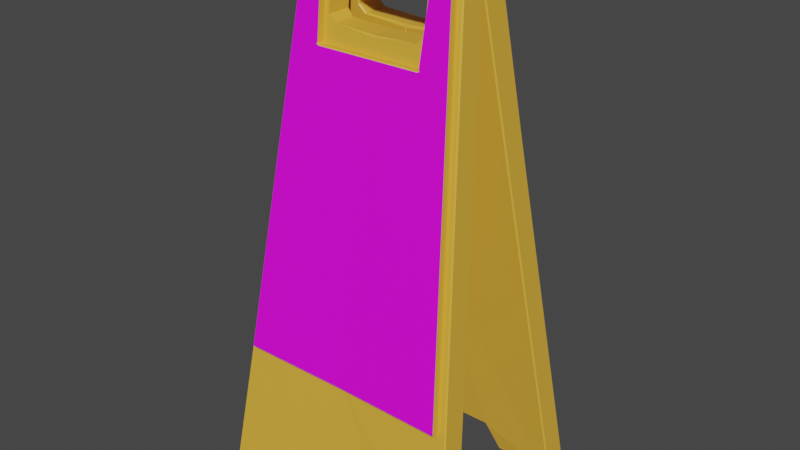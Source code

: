 # Source: signboard_0805.blend  (saved by Blender 2.93.20; exported with 4.5.12 LTS)
import bpy
from mathutils import Matrix  # noqa: F401  (used for matrix-valued properties, if any)

bpy.ops.wm.read_factory_settings(use_empty=True)
scene = bpy.context.scene
scene.name = 'Scene'

# ---- collections
col_collection = bpy.data.collections.new('Collection'); scene.collection.children.link(col_collection)

# ---- images (referenced by path relative to the original .blend; pixels are not part of the script)
import os
ASSET_DIR = os.environ.get("B2B_ASSET_DIR", "")  # directory of the original .blend (textures are referenced by path, not embedded)
HERE = os.path.dirname(os.path.abspath(__file__))  # packed textures are extracted next to this script under _unpacked/

def load_image(name, relpath, width, height, colorspace="sRGB"):
    """Load a texture the original file referenced (path relative to the .blend, or extracted next to this script)."""
    p = next((c for c in (os.path.join(HERE, relpath), os.path.join(ASSET_DIR, relpath)) if relpath and os.path.exists(c)), "")
    if p:
        img = bpy.data.images.load(p, check_existing=True)
        img.name = name
    else:  # same state as the original file: an image datablock whose file is absent (Cycles renders it pink)
        img = bpy.data.images.new(name, width, height)
        img.source = "FILE"
        img.filepath = "//" + (relpath or name)
    img.colorspace_settings.name = colorspace
    return img
img_board_done_v2_png = load_image('Board_done_v2.png', 'Board_done_v2.png', 1024, 1024, 'sRGB')

# ---- materials (node trees are filled in below, after node groups)
mat_bodycolor = bpy.data.materials.new('BodyColor')
mat_bodycolor.use_transparent_shadow = False
mat_front = bpy.data.materials.new('Front')
mat_front.use_transparent_shadow = False

# ---- material node trees
mat_bodycolor.use_nodes = True; mat_bodycolor.node_tree.nodes.clear()
_N = mat_bodycolor.node_tree.nodes; _L = mat_bodycolor.node_tree.links
n0 = _N.new('ShaderNodeBsdfPrincipled'); n0.name = 'Principled BSDF'; n0.location = (10, 300)
n0.distribution = 'GGX'
n0.subsurface_method = 'BURLEY'
n0.inputs[0].default_value = (0.7991, 0.4342, 0.04667, 1.0)
n0.inputs[3].default_value = 1.45
n0.inputs[27].default_value = (0.0, 0.0, 0.0, 1.0)
n0.inputs[28].default_value = 1.0
n1 = _N.new('ShaderNodeOutputMaterial'); n1.name = 'Material Output'; n1.location = (300, 300)
_L.new(n0.outputs[0], n1.inputs[0])
n1.is_active_output = True
mat_front.use_nodes = True; mat_front.node_tree.nodes.clear()
_N = mat_front.node_tree.nodes; _L = mat_front.node_tree.links
n0 = _N.new('ShaderNodeBsdfPrincipled'); n0.name = 'Principled BSDF'; n0.location = (10, 300)
n0.distribution = 'GGX'
n0.subsurface_method = 'BURLEY'
n0.inputs[3].default_value = 1.45
n0.inputs[27].default_value = (0.0, 0.0, 0.0, 1.0)
n0.inputs[28].default_value = 1.0
n1 = _N.new('ShaderNodeOutputMaterial'); n1.name = 'Material Output'; n1.location = (300, 300)
n2 = _N.new('ShaderNodeTexImage'); n2.name = 'Image Texture'; n2.location = (-280, 260)
n2.image = img_board_done_v2_png
_L.new(n0.outputs[0], n1.inputs[0])
_L.new(n2.outputs[0], n0.inputs[0])
n1.is_active_output = True

# ---- world
world_world = bpy.data.worlds.new('World'); scene.world = world_world
world_world.use_nodes = True; world_world.node_tree.nodes.clear()
_N = world_world.node_tree.nodes; _L = world_world.node_tree.links
n0 = _N.new('ShaderNodeOutputWorld'); n0.name = 'World Output'; n0.location = (300, 300)
n1 = _N.new('ShaderNodeBackground'); n1.name = 'Background'; n1.location = (10, 300)
n1.inputs[0].default_value = (0.05088, 0.05088, 0.05088, 1.0)
_L.new(n1.outputs[0], n0.inputs[0])
n0.is_active_output = True
world_world.color = (0.05088, 0.05088, 0.05088)
world_world.use_sun_shadow = False
world_world.sun_shadow_jitter_overblur = 0.0

# ---- meshes
me_cube_007 = bpy.data.meshes.new('Cube.007')
me_cube_007.from_pydata([(0.6705, -0.2048, 0.09212), (0.6697, -0.2842, -0.6186), (0.6695, -0.3437, -0.6097), (0.6141, -0.2048, -0.09212), (0.6249, -0.2063, -0.102), (0.6341, -0.2048, -0.09212), (0.4278, -0.2837, -0.6186), (0.4382, -0.2822, -0.6087), (0.4591, -0.2063, -0.102), (0.4695, -0.2048, -0.09212), (0.4495, -0.2048, -0.09212), (0.8789, -0.6483, -3.032), (0.4692, -0.2643, -0.08323), (0.4588, -0.2658, -0.09311), (0.6247, -0.2658, -0.09308), (0.6138, -0.2643, -0.08323), (0.4379, -0.3417, -0.5998), (0.4475, -0.3432, -0.6097), (0.4071, -0.255, -0.4169), (0.3571, -0.2075, -0.1104), (0.4071, -0.2153, -0.1604), (0.4275, -0.3333, -0.6112), (0.4275, -0.3446, -0.6196), (0.4347, -0.3421, -0.6029), (0.3572, -0.2528, -0.4691), (0.3572, -0.2628, -0.4691), (0.3572, -0.06796, -0.4691), (0.8697, -0.6596, -3.041), (0.8806, -0.6513, -3.052), (0.8765, -0.6487, -3.035), (0.8787, -0.7078, -3.023), (0.8695, -0.6993, -3.035), (0.6605, -0.2048, -0.09212), (0.6705, -0.1947, -0.09212), (0.6705, -0.01011, -0.09212), (0.6705, 0.01, -0.09212), (1.032, -0.8062, -4.079), (1.033, -0.7977, -4.089), (1.042, -0.796, -4.079), (1.042, -0.6114, -4.079), (1.033, -0.6028, -4.089), (0.9696, -0.8062, -4.079), (0.9705, -0.7977, -4.089), (0.9705, -0.6128, -4.089), (0.9696, -0.6013, -4.079), (0.9805, -0.6028, -4.089), (0.01, -0.555, -3.853), (0.4425, -0.7512, -3.863), (0.4487, -0.7593, -3.853), (0.5528, -0.7957, -4.08), (0.5673, -0.7977, -4.089), (0.5635, -0.8056, -4.079), (0.5528, -0.6099, -4.08), (0.5635, -0.6008, -4.079), (0.5673, -0.6128, -4.089), (0.4425, -0.5653, -3.863), (0.4487, -0.5545, -3.853), (0.01, -0.001232, -0.1005), (0.4171, -0.05088, -0.4209), (0.4071, -0.06084, -0.4169), (0.4171, -0.009813, -0.1563), (0.4071, -0.02096, -0.1604), (0.3613, -0.001161, -0.1005), (0.3571, -0.01314, -0.1104), (0.01, -0.06084, -0.5039), (0.3618, -0.05948, -0.4787), (0.6705, 0.2048, 0.09212), (0.0, -0.2075, -0.1104), (-0.6697, -0.2842, -0.6186), (0.0, -0.2825, -0.6186), (-0.6695, -0.3437, -0.6097), (-0.6141, -0.2048, -0.09212), (-0.6249, -0.2063, -0.102), (-0.6341, -0.2048, -0.09212), (-0.4278, -0.2837, -0.6186), (-0.4382, -0.2822, -0.6087), (-0.4591, -0.2063, -0.102), (-0.4695, -0.2048, -0.09212), (-0.4495, -0.2048, -0.09212), (-0.8789, -0.6483, -3.032), (-0.4692, -0.2643, -0.08323), (-0.4588, -0.2658, -0.09311), (-0.6247, -0.2658, -0.09308), (-0.6138, -0.2643, -0.08323), (-0.4379, -0.3417, -0.5998), (-0.4475, -0.3432, -0.6097), (-0.8787, -0.7078, -3.023), (-0.4071, -0.255, -0.4169), (-0.3571, -0.2075, -0.1104), (-0.4071, -0.2153, -0.1604), (0.0, -0.2642, -0.4947), (0.0, -0.2528, -0.4848), (0.0, -0.06796, -0.4848), (0.0, -0.3435, -0.6196), (0.0, -0.3321, -0.6112), (-0.4275, -0.3333, -0.6112), (-0.4275, -0.3446, -0.6196), (-0.4347, -0.3421, -0.6029), (-0.3572, -0.2528, -0.4691), (-0.3572, -0.2628, -0.4691), (0.0, -0.6417, -3.052), (0.0, -0.6501, -3.041), (0.0, -0.6388, -3.032), (0.0, -0.6898, -3.035), (0.0, -0.6983, -3.023), (-0.8697, -0.6596, -3.041), (-0.8806, -0.6513, -3.052), (-0.8765, -0.6487, -3.035), (-0.8695, -0.6993, -3.035), (-0.6605, -0.2048, -0.09212), (-0.6705, -0.1947, -0.09212), (-0.6705, -0.01011, -0.09212), (-0.6705, 0.01, -0.09212), (-1.032, -0.8062, -4.079), (-1.033, -0.7977, -4.089), (-1.042, -0.796, -4.079), (-1.042, -0.6114, -4.079), (-1.033, -0.6028, -4.089), (-0.9696, -0.8062, -4.079), (-0.9705, -0.7977, -4.089), (-0.9705, -0.6128, -4.089), (-0.9696, -0.6013, -4.079), (-0.9805, -0.6028, -4.089), (-0.01, -0.555, -3.853), (0.0, -0.5652, -3.863), (0.0, -0.7512, -3.863), (0.0, -0.7599, -3.853), (-0.4425, -0.7512, -3.863), (-0.4487, -0.7593, -3.853), (-0.5528, -0.7957, -4.08), (-0.5673, -0.7977, -4.089), (-0.5635, -0.8056, -4.079), (-0.5528, -0.6099, -4.08), (-0.5635, -0.6008, -4.079), (-0.5673, -0.6128, -4.089), (-0.4425, -0.5653, -3.863), (-0.4487, -0.5545, -3.853), (-0.01, -0.001232, -0.1005), (0.0, -0.0131, -0.1104), (-0.4171, -0.05088, -0.4209), (-0.4071, -0.06084, -0.4169), (-0.4171, -0.009813, -0.1563), (-0.4071, -0.02096, -0.1604), (-0.3613, -0.001161, -0.1005), (-0.3571, -0.01314, -0.1104), (-0.01, -0.06084, -0.5039), (0.0, -0.0666, -0.4864), (-0.3618, -0.05948, -0.4787), (-0.3572, -0.06874, -0.4691), (-0.6705, 0.2048, 0.09212), (-0.6705, -0.2048, 0.09212), (0.6241, 0.0, -0.09212), (0.6697, 0.2842, -0.6186), (0.6695, 0.3437, -0.6097), (0.6141, 0.2048, -0.09212), (0.6249, 0.2063, -0.102), (0.6341, 0.2048, -0.09212), (0.4278, 0.2837, -0.6186), (0.4382, 0.2822, -0.6087), (0.4591, 0.2063, -0.102), (0.4695, 0.2048, -0.09212), (0.4495, 0.2048, -0.09212), (0.8789, 0.6483, -3.032), (0.8806, 0.6513, -3.052), (0.4692, 0.2643, -0.08323), (0.4588, 0.2658, -0.09311), (0.6247, 0.2658, -0.09308), (0.6138, 0.2643, -0.08323), (0.4379, 0.3417, -0.5998), (0.4475, 0.3432, -0.6097), (0.4071, 0.255, -0.4169), (0.3571, 0.2075, -0.1104), (0.4071, 0.2153, -0.1604), (0.4275, 0.3333, -0.6112), (0.4275, 0.3446, -0.6196), (0.4347, 0.3421, -0.6029), (0.3572, 0.2528, -0.4691), (0.3572, 0.2628, -0.4691), (0.3572, 0.06796, -0.4691), (0.8697, 0.6596, -3.041), (0.8765, 0.6487, -3.035), (0.8787, 0.7078, -3.023), (0.8695, 0.6993, -3.035), (0.6605, 0.2048, -0.09212), (0.6705, 0.1947, -0.09212), (0.6605, 0.0, -0.09212), (0.01, 0.0, -0.09212), (-0.01, 0.0, -0.09212), (1.032, 0.8062, -4.079), (1.033, 0.7977, -4.089), (1.042, 0.796, -4.079), (1.042, 0.6114, -4.079), (1.033, 0.6028, -4.089), (0.9696, 0.8062, -4.079), (0.9705, 0.7977, -4.089), (0.9705, 0.6128, -4.089), (0.9696, 0.6013, -4.079), (0.9805, 0.6028, -4.089), (0.01, 0.555, -3.853), (0.4425, 0.7512, -3.863), (0.4487, 0.7593, -3.853), (0.5528, 0.7957, -4.08), (0.5673, 0.7977, -4.089), (0.5635, 0.8056, -4.079), (0.5528, 0.6099, -4.08), (0.5635, 0.6008, -4.079), (0.5673, 0.6128, -4.089), (0.4425, 0.5653, -3.863), (0.4487, 0.5545, -3.853), (0.01, 0.001232, -0.1005), (0.4171, 0.05088, -0.4209), (0.4071, 0.06084, -0.4169), (0.4171, 0.009813, -0.1563), (0.4071, 0.02096, -0.1604), (0.3613, 0.001161, -0.1005), (0.3571, 0.01314, -0.1104), (0.01, 0.06084, -0.5039), (0.3618, 0.05948, -0.4787), (0.0, -0.2048, -0.09212), (0.0, -0.2048, 0.159), (0.0, 0.2048, -0.09212), (0.0, 0.2048, 0.159), (0.6705, 0.0, 0.09212), (-0.6705, 0.0, 0.09212), (0.0, 0.0, 0.159), (-0.6241, 0.0, -0.09212), (0.0, 0.2075, -0.1104), (-0.6697, 0.2842, -0.6186), (0.0, 0.2825, -0.6186), (-0.6695, 0.3437, -0.6097), (-0.6141, 0.2048, -0.09212), (-0.6249, 0.2063, -0.102), (-0.6341, 0.2048, -0.09212), (-0.4278, 0.2837, -0.6186), (-0.4382, 0.2822, -0.6087), (-0.4591, 0.2063, -0.102), (-0.4695, 0.2048, -0.09212), (-0.4495, 0.2048, -0.09212), (-0.8789, 0.6483, -3.032), (-0.4692, 0.2643, -0.08323), (-0.4588, 0.2658, -0.09311), (-0.6247, 0.2658, -0.09308), (-0.6138, 0.2643, -0.08323), (-0.4379, 0.3417, -0.5998), (-0.4475, 0.3432, -0.6097), (-0.8787, 0.7078, -3.023), (-0.4071, 0.255, -0.4169), (-0.3571, 0.2075, -0.1104), (-0.4071, 0.2153, -0.1604), (0.0, 0.2642, -0.4947), (0.0, 0.2528, -0.4848), (0.0, 0.06796, -0.4848), (0.0, 0.3435, -0.6196), (0.0, 0.3321, -0.6112), (-0.4275, 0.3333, -0.6112), (-0.4275, 0.3446, -0.6196), (-0.4347, 0.3421, -0.6029), (-0.3572, 0.2528, -0.4691), (-0.3572, 0.2628, -0.4691), (0.0, 0.6417, -3.052), (0.0, 0.6501, -3.041), (0.0, 0.6388, -3.032), (0.0, 0.6898, -3.035), (0.0, 0.6983, -3.023), (-0.8697, 0.6596, -3.041), (-0.8806, 0.6513, -3.052), (-0.8765, 0.6487, -3.035), (-0.8695, 0.6993, -3.035), (-0.6605, 0.2048, -0.09212), (-0.6705, 0.1947, -0.09212), (-0.6605, 0.0, -0.09212), (0.0, 0.0104, -0.09212), (0.0, -0.01, -0.09212), (-1.032, 0.8062, -4.079), (-1.033, 0.7977, -4.089), (-1.042, 0.796, -4.079), (-1.042, 0.6114, -4.079), (-1.033, 0.6028, -4.089), (-0.9696, 0.8062, -4.079), (-0.9705, 0.7977, -4.089), (-0.9705, 0.6128, -4.089), (-0.9696, 0.6013, -4.079), (-0.9805, 0.6028, -4.089), (-0.01, 0.555, -3.853), (0.0, 0.5652, -3.863), (0.0, 0.7512, -3.863), (0.0, 0.7599, -3.853), (-0.4425, 0.7512, -3.863), (-0.4487, 0.7593, -3.853), (-0.5528, 0.7957, -4.08), (-0.5673, 0.7977, -4.089), (-0.5635, 0.8056, -4.079), (-0.5528, 0.6099, -4.08), (-0.5635, 0.6008, -4.079), (-0.5673, 0.6128, -4.089), (-0.4425, 0.5653, -3.863), (-0.4487, 0.5545, -3.853), (-0.01, 0.001232, -0.1005), (0.0, 0.0131, -0.1104), (-0.4171, 0.05088, -0.4209), (-0.4071, 0.06084, -0.4169), (-0.4171, 0.009813, -0.1563), (-0.4071, 0.02096, -0.1604), (-0.3613, 0.001161, -0.1005), (-0.3571, 0.01314, -0.1104), (-0.01, 0.06084, -0.5039), (0.0, 0.0666, -0.4864), (-0.3618, 0.05948, -0.4787), (-0.3572, 0.06874, -0.4691), (0.8438, -0.5018, -2.061), (0.8538, -0.4917, -2.061), (0.8538, -0.3071, -2.061), (0.8442, -0.2977, -2.066), (-0.8438, -0.5018, -2.061), (-0.8538, -0.4917, -2.061), (-0.8538, -0.3071, -2.061), (-0.8442, -0.2977, -2.066), (-0.01, -0.2952, -2.092), (0.7952, -0.2977, -2.066), (0.0, -0.3009, -2.073), (-0.7972, -0.3013, -2.09), (0.01, -0.2951, -2.091), (0.7952, -0.5626, -2.061), (0.7946, -0.5017, -2.06), (-0.7946, -0.5016, -2.06), (-0.7952, -0.5625, -2.06), (0.8461, 0.5055, -2.085), (0.8561, 0.4954, -2.085), (0.8465, 0.3014, -2.09), (0.8561, 0.3107, -2.085), (-0.8461, 0.5055, -2.085), (-0.8561, 0.4954, -2.085), (-0.8465, 0.3014, -2.09), (-0.8561, 0.3107, -2.085), (0.01, 0.2964, -2.1), (-0.7973, 0.3014, -2.09), (-0.01, 0.2964, -2.1), (0.7973, 0.3014, -2.09), (-0.7976, 0.5068, -2.094), (-0.7979, 0.5674, -2.092), (0.7977, 0.5069, -2.095), (0.7979, 0.5673, -2.092), (0.7194, 0.2739, -0.6172), (0.7095, 0.07941, -0.6186), (0.6697, 0.07941, -0.6186), (0.7094, 0.284, -0.6173), (0.7194, 0.08923, -0.6172), (-0.7194, 0.274, -0.6175), (-0.7095, 0.07944, -0.6188), (-0.6697, 0.07944, -0.6188), (-0.7094, 0.2841, -0.6175), (-0.7194, 0.08926, -0.6175), (-0.01, 0.07781, -0.6189), (0.0, 0.08599, -0.6177), (0.01, 0.07781, -0.6189), (0.7196, -0.2742, -0.6193), (0.7097, -0.07972, -0.6206), (0.6699, -0.07973, -0.6207), (0.7096, -0.2843, -0.6193), (0.7196, -0.08963, -0.6193), (-0.7195, -0.2741, -0.6186), (-0.7096, -0.07962, -0.6199), (-0.6704, -0.08058, -0.6264), (-0.7095, -0.2842, -0.6186), (-0.7195, -0.08953, -0.6186), (-0.01, -0.07854, -0.6238), (0.0, -0.08671, -0.6226), (0.01, -0.07853, -0.6237)], [], [(367, 357, 318, 321), (311, 310, 38, 39), (92, 91, 24, 26), (224, 223, 150, 219), (221, 149, 223, 224), (43, 42, 50, 54), (358, 1, 323, 309), (49, 47, 55, 52), (1, 4, 14, 2), (51, 41, 28, 100, 126, 48), (43, 45, 40, 37, 42), (124, 55, 47, 125), (138, 63, 19, 67), (18, 59, 26, 24, 25), (101, 27, 31, 103), (6, 21, 23, 16, 7), (104, 30, 322, 2, 17, 22, 93), (19, 63, 61, 20), (11, 30, 31, 27, 29), (6, 69, 94, 21), (11, 323, 322, 30), (12, 13, 16, 17, 2, 14, 15), (8, 7, 16, 13), (8, 9, 10), (59, 18, 20, 61), (16, 23, 22, 17), (12, 9, 8, 13), (14, 4, 3, 15), (11, 29, 28), (26, 146, 92), (318, 312, 40, 45, 44), (21, 22, 23), (93, 22, 21, 94), (24, 91, 90, 25), (69, 6, 7, 8, 10, 218, 67, 19, 20, 18, 25, 90), (27, 28, 29), (27, 101, 100, 28), (30, 104, 103, 31), (36, 37, 38), (43, 44, 45), (49, 50, 51), (52, 53, 54), (309, 36, 38, 310), (37, 40, 39, 38), (36, 41, 42, 37), (125, 47, 48, 126), (47, 49, 51, 48), (52, 55, 56, 53), (186, 57, 138, 272), (41, 51, 50, 42), (43, 54, 53, 44), (46, 56, 55, 124), (49, 52, 54, 50), (311, 39, 40, 312), (62, 60, 61, 63), (60, 58, 59, 61), (57, 62, 63, 138), (65, 64, 146, 26), (367, 321, 319, 366), (26, 59, 58, 65), (362, 365, 317, 320), (315, 116, 115, 314), (92, 148, 98, 91), (224, 219, 0, 222), (67, 138, 272, 218), (221, 224, 222, 66), (120, 134, 130, 119), (363, 313, 324, 68), (129, 132, 135, 127), (68, 70, 82, 72), (131, 128, 126, 100, 106, 118), (120, 119, 114, 117, 122), (124, 125, 127, 135), (138, 67, 88, 144), (92, 91, 90, 69, 102, 100, 126, 125, 124, 319, 366, 146), (87, 99, 98, 148, 140), (101, 103, 108, 105), (74, 75, 84, 97, 95), (104, 93, 96, 85, 70, 325, 86), (88, 89, 142, 144), (79, 107, 105, 108, 86), (74, 95, 94, 69), (79, 86, 325, 324), (80, 83, 82, 70, 85, 84, 81), (76, 81, 84, 75), (76, 78, 77), (140, 142, 89, 87), (84, 85, 96, 97), (80, 81, 76, 77), (82, 83, 71, 72), (79, 106, 107), (71, 83, 80, 77), (148, 92, 146), (362, 320, 316, 361), (95, 97, 96), (93, 94, 95, 96), (98, 99, 90, 91), (69, 90, 99, 87, 89, 88, 67, 218, 78, 76, 75, 74), (100, 102, 101), (105, 107, 106), (105, 106, 100, 101), (86, 108, 103, 104), (69, 94, 93, 104, 103, 101, 102), (113, 115, 114), (120, 122, 121), (129, 131, 130), (132, 134, 133), (313, 314, 115, 113), (114, 115, 116, 117), (113, 114, 119, 118), (125, 126, 128, 127), (127, 128, 131, 129), (132, 133, 136, 135), (187, 272, 138, 137), (118, 119, 130, 131), (120, 121, 133, 134), (123, 124, 135, 136), (129, 130, 134, 132), (315, 316, 117, 116), (143, 144, 142, 141), (141, 142, 140, 139), (137, 138, 144, 143), (147, 148, 146, 145), (365, 366, 319, 317), (148, 147, 139, 140), (344, 354, 334, 337), (329, 191, 190, 327), (251, 178, 176, 250), (195, 206, 202, 194), (345, 326, 340, 152), (201, 204, 207, 199), (152, 153, 166, 155), (203, 200, 286, 259, 163, 193), (195, 194, 189, 192, 197), (284, 285, 199, 207), (298, 226, 171, 215), (170, 177, 176, 178, 211), (260, 262, 182, 179), (157, 158, 168, 175, 173), (263, 252, 174, 169, 153, 341, 181), (171, 172, 213, 215), (162, 180, 179, 182, 181), (157, 173, 253, 228), (162, 181, 341, 340), (164, 167, 166, 153, 169, 168, 165), (159, 165, 168, 158), (159, 161, 160), (211, 213, 172, 170), (168, 169, 174, 175), (164, 165, 159, 160), (166, 167, 154, 155), (162, 163, 180), (154, 167, 164, 160), (178, 251, 306), (344, 337, 328, 343), (173, 175, 174), (252, 253, 173, 174), (176, 177, 249, 250), (228, 249, 177, 170, 172, 171, 226, 220, 161, 159, 158, 157), (179, 180, 163), (179, 163, 259, 260), (181, 182, 262, 263), (188, 190, 189), (195, 197, 196), (201, 203, 202), (204, 206, 205), (326, 327, 190, 188), (189, 190, 191, 192), (188, 189, 194, 193), (285, 286, 200, 199), (199, 200, 203, 201), (204, 205, 208, 207), (186, 271, 298, 209), (193, 194, 202, 203), (195, 196, 205, 206), (198, 284, 207, 208), (201, 202, 206, 204), (329, 328, 192, 191), (214, 215, 213, 212), (212, 213, 211, 210), (209, 298, 215, 214), (217, 178, 306, 216), (354, 353, 284, 198, 334), (178, 217, 210, 211), (352, 349, 335, 336), (333, 331, 275, 276), (251, 250, 257, 308), (226, 220, 271, 298), (280, 279, 290, 294), (350, 227, 338, 330), (289, 287, 295, 292), (227, 231, 241, 229), (291, 278, 265, 259, 286, 288), (280, 282, 277, 274, 279), (284, 295, 287, 285), (298, 304, 247, 226), (251, 306, 353, 284, 285, 286, 259, 261, 228, 249, 250), (246, 300, 308, 257, 258), (260, 264, 267, 262), (233, 254, 256, 243, 234), (263, 245, 339, 229, 244, 255, 252), (247, 304, 302, 248), (238, 245, 267, 264, 266), (233, 228, 253, 254), (238, 338, 339, 245), (239, 240, 243, 244, 229, 241, 242), (235, 234, 243, 240), (235, 236, 237), (300, 246, 248, 302), (243, 256, 255, 244), (239, 236, 235, 240), (241, 231, 230, 242), (238, 266, 265), (230, 236, 239, 242), (308, 306, 251), (349, 348, 332, 335), (254, 255, 256), (252, 255, 254, 253), (257, 250, 249, 258), (228, 233, 234, 235, 237, 220, 226, 247, 248, 246, 258, 249), (259, 260, 261), (264, 265, 266), (264, 260, 259, 265), (245, 263, 262, 267), (228, 261, 260, 262, 263, 252, 253), (273, 274, 275), (280, 281, 282), (289, 290, 291), (292, 293, 294), (330, 273, 275, 331), (274, 277, 276, 275), (273, 278, 279, 274), (285, 287, 288, 286), (287, 289, 291, 288), (292, 295, 296, 293), (187, 297, 298, 271), (278, 291, 290, 279), (280, 294, 293, 281), (283, 296, 295, 284), (289, 292, 294, 290), (333, 276, 277, 332), (303, 301, 302, 304), (301, 299, 300, 302), (297, 303, 304, 298), (307, 305, 306, 308), (352, 336, 283, 284, 353), (308, 300, 299, 307), (231, 232, 230), (72, 71, 73), (4, 5, 3), (155, 154, 156), (10, 9, 12, 15, 3, 5, 32, 33, 34, 185, 35, 184, 183, 156, 154, 160, 161, 220, 218), (77, 78, 218, 220, 237, 236, 230, 232, 268, 269, 112, 270, 111, 110, 109, 73, 71), (221, 220, 268, 149), (223, 149, 269, 112), (149, 268, 269), (221, 66, 183, 220), (222, 35, 184, 66), (185, 35, 222), (66, 184, 183), (270, 223, 112), (270, 111, 223), (150, 223, 111, 110), (219, 218, 32, 0), (219, 150, 109, 218), (150, 110, 109), (222, 34, 185), (33, 34, 222, 0), (32, 33, 0), (359, 311, 312, 356), (358, 309, 310, 355), (359, 355, 310, 311), (364, 361, 316, 315), (363, 360, 314, 313), (364, 315, 314, 360), (357, 356, 312, 318), (316, 320, 121, 122, 117), (320, 317, 123, 136, 133, 121), (321, 318, 44, 53, 56, 46), (319, 321, 46, 124), (317, 319, 124, 123), (309, 323, 11, 28, 41, 36), (322, 323, 1, 2), (324, 313, 113, 118, 106, 79), (324, 325, 70, 68), (346, 343, 328, 329), (345, 342, 327, 326), (346, 329, 327, 342), (351, 333, 332, 348), (350, 330, 331, 347), (351, 347, 331, 333), (337, 334, 198, 208, 205, 196), (336, 335, 281, 293, 296, 283), (335, 332, 277, 282, 281), (328, 337, 196, 197, 192), (35, 346, 342, 184), (330, 338, 238, 265, 278, 273), (339, 338, 227, 229), (340, 326, 188, 193, 163, 162), (340, 341, 153, 152), (183, 184, 342, 345), (35, 185, 343, 346), (151, 344, 343, 185), (183, 345, 152, 155, 156), (112, 269, 347, 351), (268, 350, 347, 269), (112, 351, 348, 270), (225, 270, 348, 349), (268, 232, 231, 227, 350), (216, 306, 353, 354), (305, 352, 353, 306), (297, 187, 225, 349, 352, 305, 307, 299, 301, 303), (209, 214, 212, 210, 217, 216, 354, 344, 151, 186), (151, 185, 356, 357), (34, 33, 355, 359), (32, 358, 355, 33), (34, 359, 356, 185), (111, 364, 360, 110), (109, 110, 360, 363), (111, 270, 361, 364), (225, 362, 361, 270), (109, 363, 68, 72, 73), (32, 5, 4, 1, 358), (64, 367, 366, 146), (145, 146, 366, 365), (137, 143, 141, 139, 147, 145, 365, 362, 225, 187), (57, 186, 151, 357, 367, 64, 65, 58, 60, 62)])
me_cube_007.polygons.foreach_set('material_index', [0, 0, 0, 0, 0, 0, 0, 0, 0, 0, 0, 0, 0, 0, 0, 0, 1, 0, 0, 0, 0, 1, 0, 0, 0, 0, 0, 0, 0, 0, 0, 0, 0, 0, 0, 0, 0, 0, 0, 0, 0, 0, 0, 0, 0, 0, 0, 0, 0, 0, 0, 0, 0, 0, 0, 0, 0, 0, 0, 0, 0, 0, 0, 0, 0, 0, 0, 0, 0, 0, 0, 0, 0, 0, 0, 0, 0, 0, 1, 0, 0, 0, 0, 1, 0, 0, 0, 0, 0, 0, 0, 0, 0, 0, 0, 0, 0, 0, 0, 0, 0, 0, 0, 0, 0, 0, 0, 0, 0, 0, 0, 0, 0, 0, 0, 0, 0, 0, 0, 0, 0, 0, 0, 0, 0, 0, 0, 0, 0, 0, 0, 0, 0, 0, 0, 0, 0, 0, 0, 1, 0, 0, 0, 0, 1, 0, 0, 0, 0, 0, 0, 0, 0, 0, 0, 0, 0, 0, 0, 0, 0, 0, 0, 0, 0, 0, 0, 0, 0, 0, 0, 0, 0, 0, 0, 0, 0, 0, 0, 0, 0, 0, 0, 0, 0, 0, 0, 0, 0, 0, 0, 0, 0, 0, 0, 0, 0, 0, 0, 0, 1, 0, 0, 0, 0, 1, 0, 0, 0, 0, 0, 0, 0, 0, 0, 0, 0, 0, 0, 0, 0, 0, 0, 0, 0, 0, 0, 0, 0, 0, 0, 0, 0, 0, 0, 0, 0, 0, 0, 0, 0, 0, 0, 0, 0, 0, 0, 0, 0, 0, 0, 0, 0, 0, 0, 0, 0, 0, 0, 0, 0, 0, 0, 0, 0, 0, 0, 0, 0, 0, 0, 0, 0, 0, 0, 0, 0, 0, 0, 0, 0, 0, 0, 0, 0, 0, 0, 0, 0, 0, 0, 0, 0, 0, 0, 0, 0, 0, 0, 0, 0, 0, 0, 0, 0, 0, 0, 0, 0, 0, 0, 0, 0, 0, 0, 0, 0, 0, 0, 0, 0, 0, 0, 0, 0, 0, 0])
_uv = me_cube_007.uv_layers.new(name='UVMap')
_uv.uv.foreach_set('vector', [0.2517, 0.625, 0.3663, 0.625, 0.3663, 0.625, 0.2515, 0.625, 0.375, 0.6312, 0.375, 0.7438, 0.375, 0.7438, 0.375, 0.6312, 0.2137, 0.6343, 0.2137, 0.6598, 0.3552, 0.6598, 0.3552, 0.6343, 0.75, 0.625, 0.875, 0.625, 0.875, 0.75, 0.75, 0.75, 0.75, 0.5, 0.875, 0.5, 0.875, 0.625, 0.75, 0.625, 0.3663, 0.6311, 0.3663, 0.7439, 0.3046, 0.7439, 0.3046, 0.6311, 0.375, 0.7518, 0.375, 0.7587, 0.375, 0.7587, 0.375, 0.7515, 0.4478, 0.7234, 0.625, 0.7179, 0.625, 0.6949, 0.4478, 0.7005, 0.375, 0.7587, 0.375, 0.7587, 0.375, 0.7587, 0.375, 0.7587, 0.375, 0.8205, 0.375, 0.7587, 0.375, 0.7587, 0.375, 0.875, 0.375, 0.875, 0.375, 0.8202, 0.3663, 0.6311, 0.3675, 0.625, 0.3738, 0.625, 0.3738, 0.7439, 0.3663, 0.7439, 0.7827, 0.6949, 0.625, 0.6949, 0.625, 0.7179, 0.7827, 0.7179, 0.7863, 0.6268, 0.6448, 0.6268, 0.6448, 0.6536, 0.7863, 0.6536, 0.4101, 0.6601, 0.4101, 0.6334, 0.3552, 0.6343, 0.3552, 0.6598, 0.3552, 0.6612, 0.375, 0.875, 0.375, 0.76, 0.375, 0.76, 0.375, 0.875, 0.375, 0.7983, 0.375, 0.7983, 0.375, 0.7969, 0.375, 0.7963, 0.375, 0.7963, 0.4861, 0.172, 0.6924, 0.1717, 0.6728, 0.4002, 0.6433, 0.7447, 0.5912, 0.7448, 0.5865, 0.7424, 0.4861, 0.7425, 0.6448, 0.6536, 0.6448, 0.6268, 0.5899, 0.6279, 0.5899, 0.6546, 0.375, 0.7587, 0.375, 0.7587, 0.375, 0.76, 0.375, 0.76, 0.375, 0.759, 0.375, 0.7983, 0.375, 0.875, 0.375, 0.875, 0.375, 0.7983, 0.375, 0.7587, 0.375, 0.7587, 0.375, 0.7587, 0.375, 0.7587, 0.5963, 0.8698, 0.5938, 0.8674, 0.5889, 0.7471, 0.5912, 0.7448, 0.6433, 0.7447, 0.6328, 0.8674, 0.6302, 0.8698, 0.375, 0.7858, 0.375, 0.7963, 0.375, 0.7963, 0.375, 0.7858, 0.375, 0.7858, 0.375, 0.7856, 0.375, 0.7876, 0.4101, 0.6334, 0.4101, 0.6601, 0.5899, 0.6546, 0.5899, 0.6279, 0.375, 0.7963, 0.375, 0.7964, 0.375, 0.7959, 0.375, 0.7949, 0.375, 0.784, 0.375, 0.784, 0.375, 0.7858, 0.375, 0.7858, 0.375, 0.7587, 0.375, 0.7587, 0.375, 0.7603, 0.375, 0.7603, 0.375, 0.7587, 0.375, 0.7587, 0.375, 0.7587, 0.3131, 0.625, 0.25, 0.625, 0.25, 0.625, 0.3663, 0.625, 0.3735, 0.625, 0.3738, 0.625, 0.3675, 0.625, 0.3663, 0.625, 0.375, 0.7983, 0.375, 0.7983, 0.375, 0.7964, 0.375, 0.875, 0.375, 0.7985, 0.375, 0.7983, 0.375, 0.875, 0.375, 0.8119, 0.375, 0.875, 0.375, 0.875, 0.375, 0.8119, 0.375, 0.875, 0.375, 0.7983, 0.375, 0.7963, 0.375, 0.7858, 0.375, 0.7876, 0.375, 0.875, 0.375, 0.875, 0.375, 0.8086, 0.375, 0.7998, 0.375, 0.8025, 0.375, 0.8119, 0.375, 0.875, 0.375, 0.76, 0.375, 0.7585, 0.375, 0.7587, 0.375, 0.76, 0.375, 0.875, 0.375, 0.875, 0.375, 0.7587, 0.375, 0.7587, 0.375, 0.875, 0.375, 0.875, 0.375, 0.76, 0.3737, 0.7491, 0.3738, 0.75, 0.375, 0.7429, 0.3663, 0.6311, 0.3662, 0.6241, 0.3675, 0.625, 0.3024, 0.7427, 0.3031, 0.7439, 0.304, 0.75, 0.303, 0.625, 0.3031, 0.625, 0.3046, 0.625, 0.375, 0.7515, 0.375, 0.7512, 0.375, 0.7438, 0.375, 0.7438, 0.3738, 0.7439, 0.3738, 0.625, 0.375, 0.6312, 0.375, 0.7438, 0.3737, 0.75, 0.3663, 0.75, 0.3663, 0.7439, 0.3738, 0.7439, 0.375, 0.875, 0.375, 0.8204, 0.375, 0.8202, 0.375, 0.875, 0.375, 0.8204, 0.375, 0.8219, 0.375, 0.8205, 0.375, 0.8202, 0.3031, 0.625, 0.3045, 0.625, 0.3048, 0.625, 0.3044, 0.625, 0.2519, 0.625, 0.2518, 0.625, 0.25, 0.6314, 0.25, 0.6313, 0.3662, 0.75, 0.304, 0.75, 0.3046, 0.7439, 0.3663, 0.7439, 0.3663, 0.6311, 0.3046, 0.6311, 0.3044, 0.625, 0.3663, 0.625, 0.2513, 0.625, 0.3048, 0.625, 0.3046, 0.625, 0.25, 0.625, 0.3031, 0.7427, 0.3031, 0.6293, 0.3046, 0.6311, 0.3046, 0.7439, 0.375, 0.6312, 0.375, 0.6312, 0.3738, 0.625, 0.3735, 0.625, 0.3173, 0.625, 0.3271, 0.625, 0.3252, 0.625, 0.3166, 0.625, 0.3271, 0.625, 0.3243, 0.625, 0.3225, 0.625, 0.3252, 0.625, 0.2518, 0.625, 0.3173, 0.625, 0.3164, 0.625, 0.25, 0.625, 0.3139, 0.625, 0.2517, 0.625, 0.25, 0.625, 0.3131, 0.625, 0.2517, 0.625, 0.2515, 0.625, 0.25, 0.6302, 0.25, 0.6301, 0.3131, 0.625, 0.3224, 0.625, 0.3243, 0.625, 0.3139, 0.625, 0.3663, 0.625, 0.2517, 0.625, 0.2515, 0.625, 0.3663, 0.625, 0.375, 0.6312, 0.375, 0.6312, 0.375, 0.7438, 0.375, 0.7438, 0.2137, 0.6343, 0.3552, 0.6343, 0.3552, 0.6598, 0.2137, 0.6598, 0.75, 0.625, 0.75, 0.75, 0.875, 0.75, 0.875, 0.625, 0.25, 0.75, 0.25, 0.6314, 0.25, 0.6313, 0.25, 0.75, 0.75, 0.5, 0.75, 0.625, 0.875, 0.625, 0.875, 0.5, 0.3663, 0.6311, 0.3046, 0.6311, 0.3046, 0.7439, 0.3663, 0.7439, 0.375, 0.7518, 0.375, 0.7515, 0.375, 0.7587, 0.375, 0.7587, 0.4478, 0.7234, 0.4478, 0.7005, 0.625, 0.6949, 0.625, 0.7179, 0.375, 0.7587, 0.375, 0.7587, 0.375, 0.7587, 0.375, 0.7587, 0.375, 0.8205, 0.375, 0.8202, 0.375, 0.875, 0.375, 0.875, 0.375, 0.7587, 0.375, 0.7587, 0.3663, 0.6311, 0.3663, 0.7439, 0.3738, 0.7439, 0.3738, 0.625, 0.3675, 0.625, 0.7827, 0.6949, 0.7827, 0.7179, 0.625, 0.7179, 0.625, 0.6949, 0.7863, 0.6268, 0.7863, 0.6536, 0.6448, 0.6536, 0.6448, 0.6268, 0.25, 0.6311, 0.25, 0.7439, 0.25, 0.75, 0.25, 0.75, 0.25, 0.75, 0.25, 0.75, 0.25, 0.75, 0.25, 0.7438, 0.25, 0.6303, 0.25, 0.6302, 0.25, 0.6301, 0.25, 0.6301, 0.4101, 0.6601, 0.3552, 0.6612, 0.3552, 0.6598, 0.3552, 0.6345, 0.4101, 0.6334, 0.375, 0.875, 0.375, 0.875, 0.375, 0.76, 0.375, 0.76, 0.375, 0.7983, 0.375, 0.7963, 0.375, 0.7963, 0.375, 0.7969, 0.375, 0.7983, 0.4861, 0.172, 0.4861, 0.7425, 0.3858, 0.7424, 0.3811, 0.7448, 0.3289, 0.7447, 0.2995, 0.3982, 0.2799, 0.1681, 0.6448, 0.6536, 0.5899, 0.6546, 0.5899, 0.6279, 0.6448, 0.6268, 0.375, 0.7587, 0.375, 0.759, 0.375, 0.76, 0.375, 0.76, 0.375, 0.7587, 0.375, 0.7983, 0.375, 0.7983, 0.375, 0.875, 0.375, 0.875, 0.375, 0.7587, 0.375, 0.7587, 0.375, 0.7587, 0.375, 0.7587, 0.3759, 0.8698, 0.342, 0.8698, 0.3395, 0.8674, 0.3289, 0.7447, 0.3811, 0.7448, 0.3833, 0.7471, 0.3784, 0.8674, 0.375, 0.7858, 0.375, 0.7858, 0.375, 0.7963, 0.375, 0.7963, 0.375, 0.7858, 0.375, 0.7876, 0.375, 0.7856, 0.4101, 0.6334, 0.5899, 0.6279, 0.5899, 0.6546, 0.4101, 0.6601, 0.375, 0.7963, 0.375, 0.7949, 0.375, 0.7959, 0.375, 0.7964, 0.375, 0.784, 0.375, 0.7858, 0.375, 0.7858, 0.375, 0.784, 0.375, 0.7587, 0.375, 0.7603, 0.375, 0.7603, 0.375, 0.7587, 0.375, 0.7587, 0.375, 0.7587, 0.375, 0.7587, 0.375, 0.7603, 0.375, 0.7603, 0.375, 0.784, 0.375, 0.784, 0.3131, 0.625, 0.25, 0.625, 0.25, 0.625, 0.3663, 0.625, 0.3663, 0.625, 0.3735, 0.625, 0.3732, 0.625, 0.375, 0.7983, 0.375, 0.7964, 0.375, 0.7983, 0.375, 0.875, 0.375, 0.875, 0.375, 0.7983, 0.375, 0.7985, 0.375, 0.8119, 0.375, 0.8119, 0.375, 0.875, 0.375, 0.875, 0.375, 0.875, 0.375, 0.875, 0.375, 0.8119, 0.375, 0.8025, 0.375, 0.7998, 0.375, 0.8086, 0.375, 0.875, 0.375, 0.875, 0.375, 0.7876, 0.375, 0.7858, 0.375, 0.7963, 0.375, 0.7983, 0.375, 0.875, 0.375, 0.875, 0.375, 0.875, 0.375, 0.76, 0.375, 0.7587, 0.375, 0.7585, 0.375, 0.76, 0.375, 0.7587, 0.375, 0.875, 0.375, 0.875, 0.375, 0.7587, 0.375, 0.76, 0.375, 0.875, 0.375, 0.875, 0.25, 0.75, 0.25, 0.75, 0.25, 0.75, 0.25, 0.75, 0.25, 0.75, 0.25, 0.75, 0.25, 0.75, 0.3737, 0.7491, 0.375, 0.7429, 0.3738, 0.75, 0.3663, 0.6311, 0.3675, 0.625, 0.3662, 0.6241, 0.3024, 0.7427, 0.304, 0.75, 0.3031, 0.7439, 0.303, 0.625, 0.3046, 0.625, 0.3031, 0.625, 0.375, 0.7515, 0.375, 0.7438, 0.375, 0.7438, 0.375, 0.7512, 0.3738, 0.7439, 0.375, 0.7438, 0.375, 0.6312, 0.3738, 0.625, 0.3737, 0.75, 0.3738, 0.7439, 0.3663, 0.7439, 0.3663, 0.75, 0.375, 0.875, 0.375, 0.875, 0.375, 0.8202, 0.375, 0.8204, 0.375, 0.8204, 0.375, 0.8202, 0.375, 0.8205, 0.375, 0.8219, 0.3031, 0.625, 0.3044, 0.625, 0.3048, 0.625, 0.3045, 0.625, 0.2519, 0.625, 0.25, 0.6313, 0.25, 0.6314, 0.2518, 0.625, 0.3662, 0.75, 0.3663, 0.7439, 0.3046, 0.7439, 0.304, 0.75, 0.3663, 0.6311, 0.3663, 0.625, 0.3044, 0.625, 0.3046, 0.6311, 0.2513, 0.625, 0.25, 0.625, 0.3046, 0.625, 0.3048, 0.625, 0.3031, 0.7427, 0.3046, 0.7439, 0.3046, 0.6311, 0.3031, 0.6293, 0.375, 0.6312, 0.3735, 0.625, 0.3738, 0.625, 0.375, 0.6312, 0.3173, 0.625, 0.3166, 0.625, 0.3252, 0.625, 0.3271, 0.625, 0.3271, 0.625, 0.3252, 0.625, 0.3225, 0.625, 0.3243, 0.625, 0.2518, 0.625, 0.25, 0.625, 0.3164, 0.625, 0.3173, 0.625, 0.3139, 0.625, 0.3131, 0.625, 0.25, 0.625, 0.2517, 0.625, 0.2517, 0.625, 0.25, 0.6301, 0.25, 0.6302, 0.2515, 0.625, 0.3131, 0.625, 0.3139, 0.625, 0.3243, 0.625, 0.3224, 0.625, 0.3663, 0.625, 0.2517, 0.625, 0.2515, 0.625, 0.3663, 0.625, 0.375, 0.6312, 0.375, 0.6312, 0.375, 0.7438, 0.375, 0.7438, 0.2137, 0.6343, 0.3552, 0.6343, 0.3552, 0.6598, 0.2137, 0.6598, 0.3663, 0.6311, 0.3046, 0.6311, 0.3046, 0.7439, 0.3663, 0.7439, 0.375, 0.7518, 0.375, 0.7515, 0.375, 0.7587, 0.375, 0.7587, 0.4478, 0.7234, 0.4478, 0.7005, 0.625, 0.6949, 0.625, 0.7179, 0.375, 0.7587, 0.375, 0.7587, 0.375, 0.7587, 0.375, 0.7587, 0.375, 0.8205, 0.375, 0.8202, 0.375, 0.875, 0.375, 0.875, 0.375, 0.7587, 0.375, 0.7587, 0.3663, 0.6311, 0.3663, 0.7439, 0.3738, 0.7439, 0.3738, 0.625, 0.3675, 0.625, 0.7827, 0.6949, 0.7827, 0.7179, 0.625, 0.7179, 0.625, 0.6949, 0.7863, 0.6268, 0.7863, 0.6536, 0.6448, 0.6536, 0.6448, 0.6268, 0.4101, 0.6601, 0.3552, 0.6612, 0.3552, 0.6598, 0.3552, 0.6345, 0.4101, 0.6334, 0.375, 0.875, 0.375, 0.875, 0.375, 0.76, 0.375, 0.76, 0.375, 0.7983, 0.375, 0.7963, 0.375, 0.7963, 0.375, 0.7969, 0.375, 0.7983, 0.4867, 0.1418, 0.4867, 0.75, 0.3797, 0.75, 0.3747, 0.7525, 0.3191, 0.7525, 0.287, 0.3749, 0.2668, 0.1376, 0.6448, 0.6536, 0.5899, 0.6546, 0.5899, 0.6279, 0.6448, 0.6268, 0.375, 0.7587, 0.375, 0.759, 0.375, 0.76, 0.375, 0.76, 0.375, 0.7587, 0.375, 0.7983, 0.375, 0.7983, 0.375, 0.875, 0.375, 0.875, 0.375, 0.7587, 0.375, 0.7587, 0.375, 0.7587, 0.375, 0.7587, 0.3692, 0.8858, 0.333, 0.8858, 0.3303, 0.8833, 0.3191, 0.7525, 0.3747, 0.7525, 0.3771, 0.755, 0.3718, 0.8833, 0.375, 0.7858, 0.375, 0.7858, 0.375, 0.7963, 0.375, 0.7963, 0.375, 0.7858, 0.375, 0.7876, 0.375, 0.7856, 0.4101, 0.6334, 0.5899, 0.6279, 0.5899, 0.6546, 0.4101, 0.6601, 0.375, 0.7963, 0.375, 0.7949, 0.375, 0.7959, 0.375, 0.7964, 0.375, 0.784, 0.375, 0.7858, 0.375, 0.7858, 0.375, 0.784, 0.375, 0.7587, 0.375, 0.7603, 0.375, 0.7603, 0.375, 0.7587, 0.375, 0.7587, 0.375, 0.7587, 0.375, 0.7587, 0.375, 0.7603, 0.375, 0.7603, 0.375, 0.784, 0.375, 0.784, 0.3131, 0.625, 0.25, 0.625, 0.25, 0.625, 0.3663, 0.625, 0.3663, 0.625, 0.3735, 0.625, 0.3732, 0.625, 0.375, 0.7983, 0.375, 0.7964, 0.375, 0.7983, 0.375, 0.875, 0.375, 0.875, 0.375, 0.7983, 0.375, 0.7985, 0.375, 0.8119, 0.375, 0.8119, 0.375, 0.875, 0.375, 0.875, 0.375, 0.875, 0.375, 0.875, 0.375, 0.8119, 0.375, 0.8025, 0.375, 0.7998, 0.375, 0.8086, 0.375, 0.875, 0.375, 0.875, 0.375, 0.7876, 0.375, 0.7858, 0.375, 0.7963, 0.375, 0.7983, 0.375, 0.76, 0.375, 0.7587, 0.375, 0.7585, 0.375, 0.76, 0.375, 0.7587, 0.375, 0.875, 0.375, 0.875, 0.375, 0.7587, 0.375, 0.76, 0.375, 0.875, 0.375, 0.875, 0.3737, 0.7491, 0.375, 0.7429, 0.3738, 0.75, 0.3663, 0.6311, 0.3675, 0.625, 0.3662, 0.6241, 0.3024, 0.7427, 0.304, 0.75, 0.3031, 0.7439, 0.303, 0.625, 0.3046, 0.625, 0.3031, 0.625, 0.375, 0.7515, 0.375, 0.7438, 0.375, 0.7438, 0.375, 0.7512, 0.3738, 0.7439, 0.375, 0.7438, 0.375, 0.6312, 0.3738, 0.625, 0.3737, 0.75, 0.3738, 0.7439, 0.3663, 0.7439, 0.3663, 0.75, 0.375, 0.875, 0.375, 0.875, 0.375, 0.8202, 0.375, 0.8204, 0.375, 0.8204, 0.375, 0.8202, 0.375, 0.8205, 0.375, 0.8219, 0.3031, 0.625, 0.3044, 0.625, 0.3048, 0.625, 0.3045, 0.625, 0.2519, 0.625, 0.25, 0.6313, 0.25, 0.6314, 0.2518, 0.625, 0.3662, 0.75, 0.3663, 0.7439, 0.3046, 0.7439, 0.304, 0.75, 0.3663, 0.6311, 0.3663, 0.625, 0.3044, 0.625, 0.3046, 0.6311, 0.2513, 0.625, 0.25, 0.625, 0.3046, 0.625, 0.3048, 0.625, 0.3031, 0.7427, 0.3046, 0.7439, 0.3046, 0.6311, 0.3031, 0.6293, 0.375, 0.6312, 0.3735, 0.625, 0.3738, 0.625, 0.375, 0.6312, 0.3173, 0.625, 0.3166, 0.625, 0.3252, 0.625, 0.3271, 0.625, 0.3271, 0.625, 0.3252, 0.625, 0.3225, 0.625, 0.3243, 0.625, 0.2518, 0.625, 0.25, 0.625, 0.3164, 0.625, 0.3173, 0.625, 0.3139, 0.625, 0.3131, 0.625, 0.25, 0.625, 0.2517, 0.625, 0.2517, 0.625, 0.25, 0.6301, 0.25, 0.6303, 0.2513, 0.625, 0.2515, 0.625, 0.3131, 0.625, 0.3139, 0.625, 0.3243, 0.625, 0.3224, 0.625, 0.2517, 0.625, 0.3663, 0.625, 0.3663, 0.625, 0.2515, 0.625, 0.375, 0.6312, 0.375, 0.7438, 0.375, 0.7438, 0.375, 0.6312, 0.2137, 0.6343, 0.2137, 0.6598, 0.3552, 0.6598, 0.3552, 0.6343, 0.25, 0.75, 0.25, 0.75, 0.25, 0.6313, 0.25, 0.6314, 0.3663, 0.6311, 0.3663, 0.7439, 0.3046, 0.7439, 0.3046, 0.6311, 0.375, 0.7518, 0.375, 0.7587, 0.375, 0.7587, 0.375, 0.7515, 0.4478, 0.7234, 0.625, 0.7179, 0.625, 0.6949, 0.4478, 0.7005, 0.375, 0.7587, 0.375, 0.7587, 0.375, 0.7587, 0.375, 0.7587, 0.375, 0.8205, 0.375, 0.7587, 0.375, 0.7587, 0.375, 0.875, 0.375, 0.875, 0.375, 0.8202, 0.3663, 0.6311, 0.3675, 0.625, 0.3738, 0.625, 0.3738, 0.7439, 0.3663, 0.7439, 0.7827, 0.6949, 0.625, 0.6949, 0.625, 0.7179, 0.7827, 0.7179, 0.7863, 0.6268, 0.6448, 0.6268, 0.6448, 0.6536, 0.7863, 0.6536, 0.25, 0.6311, 0.25, 0.6301, 0.25, 0.6301, 0.25, 0.6303, 0.25, 0.7438, 0.25, 0.75, 0.25, 0.75, 0.25, 0.75, 0.25, 0.75, 0.25, 0.75, 0.25, 0.7439, 0.4101, 0.6601, 0.4101, 0.6334, 0.3552, 0.6343, 0.3552, 0.6598, 0.3552, 0.6612, 0.375, 0.875, 0.375, 0.76, 0.375, 0.76, 0.375, 0.875, 0.375, 0.7983, 0.375, 0.7983, 0.375, 0.7969, 0.375, 0.7963, 0.375, 0.7963, 0.4867, 0.1418, 0.7066, 0.1415, 0.6864, 0.3772, 0.6543, 0.7525, 0.5987, 0.7525, 0.5937, 0.75, 0.4867, 0.75, 0.6448, 0.6536, 0.6448, 0.6268, 0.5899, 0.6279, 0.5899, 0.6546, 0.375, 0.7587, 0.375, 0.7587, 0.375, 0.76, 0.375, 0.76, 0.375, 0.759, 0.375, 0.7983, 0.375, 0.875, 0.375, 0.875, 0.375, 0.7983, 0.375, 0.7587, 0.375, 0.7587, 0.375, 0.7587, 0.375, 0.7587, 0.6041, 0.8858, 0.6015, 0.8833, 0.5963, 0.755, 0.5987, 0.7525, 0.6543, 0.7525, 0.643, 0.8833, 0.6403, 0.8858, 0.375, 0.7858, 0.375, 0.7963, 0.375, 0.7963, 0.375, 0.7858, 0.375, 0.7858, 0.375, 0.7856, 0.375, 0.7876, 0.4101, 0.6334, 0.4101, 0.6601, 0.5899, 0.6546, 0.5899, 0.6279, 0.375, 0.7963, 0.375, 0.7964, 0.375, 0.7959, 0.375, 0.7949, 0.375, 0.784, 0.375, 0.784, 0.375, 0.7858, 0.375, 0.7858, 0.375, 0.7587, 0.375, 0.7587, 0.375, 0.7603, 0.375, 0.7603, 0.375, 0.7587, 0.375, 0.7587, 0.375, 0.7587, 0.375, 0.7603, 0.375, 0.784, 0.375, 0.784, 0.375, 0.7603, 0.3131, 0.625, 0.25, 0.625, 0.25, 0.625, 0.3663, 0.625, 0.3732, 0.625, 0.3735, 0.625, 0.3663, 0.625, 0.375, 0.7983, 0.375, 0.7983, 0.375, 0.7964, 0.375, 0.875, 0.375, 0.7985, 0.375, 0.7983, 0.375, 0.875, 0.375, 0.8119, 0.375, 0.875, 0.375, 0.875, 0.375, 0.8119, 0.375, 0.875, 0.375, 0.7983, 0.375, 0.7963, 0.375, 0.7858, 0.375, 0.7876, 0.375, 0.875, 0.375, 0.875, 0.375, 0.8086, 0.375, 0.7998, 0.375, 0.8025, 0.375, 0.8119, 0.375, 0.875, 0.375, 0.875, 0.375, 0.875, 0.375, 0.875, 0.375, 0.76, 0.375, 0.7585, 0.375, 0.7587, 0.375, 0.76, 0.375, 0.875, 0.375, 0.875, 0.375, 0.7587, 0.375, 0.7587, 0.375, 0.875, 0.375, 0.875, 0.375, 0.76, 0.25, 0.75, 0.25, 0.75, 0.25, 0.75, 0.25, 0.75, 0.25, 0.75, 0.25, 0.75, 0.25, 0.75, 0.3737, 0.7491, 0.3738, 0.75, 0.375, 0.7429, 0.3663, 0.6311, 0.3662, 0.6241, 0.3675, 0.625, 0.3024, 0.7427, 0.3031, 0.7439, 0.304, 0.75, 0.303, 0.625, 0.3031, 0.625, 0.3046, 0.625, 0.375, 0.7515, 0.375, 0.7512, 0.375, 0.7438, 0.375, 0.7438, 0.3738, 0.7439, 0.3738, 0.625, 0.375, 0.6312, 0.375, 0.7438, 0.3737, 0.75, 0.3663, 0.75, 0.3663, 0.7439, 0.3738, 0.7439, 0.375, 0.875, 0.375, 0.8204, 0.375, 0.8202, 0.375, 0.875, 0.375, 0.8204, 0.375, 0.8219, 0.375, 0.8205, 0.375, 0.8202, 0.3031, 0.625, 0.3045, 0.625, 0.3048, 0.625, 0.3044, 0.625, 0.2519, 0.625, 0.2518, 0.625, 0.25, 0.6314, 0.25, 0.6313, 0.3662, 0.75, 0.304, 0.75, 0.3046, 0.7439, 0.3663, 0.7439, 0.3663, 0.6311, 0.3046, 0.6311, 0.3044, 0.625, 0.3663, 0.625, 0.2513, 0.625, 0.3048, 0.625, 0.3046, 0.625, 0.25, 0.625, 0.3031, 0.7427, 0.3031, 0.6293, 0.3046, 0.6311, 0.3046, 0.7439, 0.375, 0.6312, 0.375, 0.6312, 0.3738, 0.625, 0.3735, 0.625, 0.3173, 0.625, 0.3271, 0.625, 0.3252, 0.625, 0.3166, 0.625, 0.3271, 0.625, 0.3243, 0.625, 0.3225, 0.625, 0.3252, 0.625, 0.2518, 0.625, 0.3173, 0.625, 0.3164, 0.625, 0.25, 0.625, 0.3139, 0.625, 0.2517, 0.625, 0.25, 0.625, 0.3131, 0.625, 0.2517, 0.625, 0.2515, 0.625, 0.2513, 0.625, 0.25, 0.6303, 0.25, 0.6301, 0.3131, 0.625, 0.3224, 0.625, 0.3243, 0.625, 0.3139, 0.625, 0.375, 0.7587, 0.375, 0.7568, 0.375, 0.7603, 0.375, 0.7587, 0.375, 0.7603, 0.375, 0.7568, 0.375, 0.7587, 0.375, 0.7568, 0.375, 0.7603, 0.375, 0.7587, 0.375, 0.7603, 0.375, 0.7568, 0.375, 0.7876, 0.375, 0.784, 0.5963, 0.8698, 0.375, 0.7603, 0.375, 0.7603, 0.375, 0.7568, 0.375, 0.7519, 0.375, 0.7438, 0.375, 0.6312, 0.3731, 0.625, 0.375, 0.6312, 0.375, 0.7438, 0.375, 0.7519, 0.375, 0.7568, 0.375, 0.7603, 0.375, 0.7856, 0.375, 0.7876, 0.375, 0.875, 0.375, 0.875, 0.375, 0.784, 0.375, 0.7876, 0.375, 0.875, 0.375, 0.875, 0.375, 0.7876, 0.375, 0.784, 0.375, 0.7603, 0.375, 0.7568, 0.375, 0.7519, 0.375, 0.7438, 0.375, 0.6312, 0.3731, 0.625, 0.375, 0.6312, 0.375, 0.7438, 0.375, 0.7519, 0.375, 0.7568, 0.375, 0.7603, 0.75, 0.5, 0.0, 0.0, 0.0, 0.0, 0.875, 0.5, 0.875, 0.625, 0.875, 0.5, 0.375, 0.7438, 0.375, 0.6312, 0.0, 0.0, 0.0, 0.0, 0.0, 0.0, 0.75, 0.5, 0.875, 0.5, 0.0, 0.0, 0.0, 0.0, 0.875, 0.625, 0.375, 0.6312, 0.375, 0.7438, 0.875, 0.5, 0.3731, 0.625, 0.375, 0.6312, 0.875, 0.625, 0.0, 0.0, 0.0, 0.0, 0.0, 0.0, 0.3731, 0.625, 0.875, 0.625, 0.375, 0.6312, 0.3731, 0.625, 0.375, 0.6312, 0.875, 0.625, 0.0, 0.0, 0.0, 0.0, 0.0, 0.0, 0.0, 0.0, 0.75, 0.75, 0.0, 0.0, 0.0, 0.0, 0.875, 0.75, 0.75, 0.75, 0.875, 0.75, 0.0, 0.0, 0.0, 0.0, 0.0, 0.0, 0.0, 0.0, 0.0, 0.0, 0.875, 0.625, 0.375, 0.6312, 0.3731, 0.625, 0.0, 0.0, 0.0, 0.0, 0.0, 0.0, 0.0, 0.0, 0.0, 0.0, 0.0, 0.0, 0.0, 0.0, 0.375, 0.6312, 0.375, 0.6312, 0.3735, 0.625, 0.3732, 0.625, 0.375, 0.7518, 0.375, 0.7515, 0.375, 0.7438, 0.375, 0.7438, 0.375, 0.6312, 0.375, 0.7438, 0.375, 0.7438, 0.375, 0.6312, 0.375, 0.6312, 0.3732, 0.625, 0.3735, 0.625, 0.375, 0.6312, 0.375, 0.7518, 0.375, 0.7438, 0.375, 0.7438, 0.375, 0.7515, 0.375, 0.6312, 0.375, 0.6312, 0.375, 0.7438, 0.375, 0.7438, 0.3663, 0.625, 0.3732, 0.625, 0.3735, 0.625, 0.3663, 0.625, 0.3735, 0.625, 0.3663, 0.625, 0.3663, 0.625, 0.3675, 0.625, 0.3738, 0.625, 0.3663, 0.625, 0.2515, 0.625, 0.2513, 0.625, 0.3048, 0.625, 0.3044, 0.625, 0.3663, 0.625, 0.2515, 0.625, 0.3663, 0.625, 0.3663, 0.625, 0.3044, 0.625, 0.3048, 0.625, 0.2513, 0.625, 0.25, 0.6302, 0.2515, 0.625, 0.2513, 0.625, 0.25, 0.6303, 0.2515, 0.625, 0.25, 0.6302, 0.25, 0.6303, 0.2513, 0.625, 0.375, 0.7515, 0.375, 0.7587, 0.375, 0.7587, 0.375, 0.7587, 0.375, 0.7587, 0.375, 0.7512, 0.375, 0.7587, 0.375, 0.7587, 0.375, 0.7587, 0.375, 0.7587, 0.375, 0.7587, 0.375, 0.7515, 0.375, 0.7512, 0.375, 0.7587, 0.375, 0.7587, 0.375, 0.7587, 0.375, 0.7587, 0.375, 0.7587, 0.375, 0.7587, 0.375, 0.7587, 0.375, 0.6312, 0.3732, 0.625, 0.3735, 0.625, 0.375, 0.6312, 0.375, 0.7518, 0.375, 0.7438, 0.375, 0.7438, 0.375, 0.7515, 0.375, 0.6312, 0.375, 0.6312, 0.375, 0.7438, 0.375, 0.7438, 0.375, 0.6312, 0.375, 0.6312, 0.3735, 0.625, 0.3732, 0.625, 0.375, 0.7518, 0.375, 0.7515, 0.375, 0.7438, 0.375, 0.7438, 0.375, 0.6312, 0.375, 0.7438, 0.375, 0.7438, 0.375, 0.6312, 0.3663, 0.625, 0.2515, 0.625, 0.2513, 0.625, 0.3048, 0.625, 0.3044, 0.625, 0.3663, 0.625, 0.2515, 0.625, 0.3663, 0.625, 0.3663, 0.625, 0.3044, 0.625, 0.3048, 0.625, 0.2513, 0.625, 0.3663, 0.625, 0.3735, 0.625, 0.3738, 0.625, 0.3675, 0.625, 0.3663, 0.625, 0.3735, 0.625, 0.3663, 0.625, 0.3663, 0.625, 0.3675, 0.625, 0.3738, 0.625, 0.375, 0.6312, 0.375, 0.6312, 0.375, 0.7438, 0.375, 0.7438, 0.375, 0.7515, 0.375, 0.7587, 0.375, 0.7587, 0.375, 0.7587, 0.375, 0.7587, 0.375, 0.7512, 0.375, 0.7587, 0.375, 0.7587, 0.375, 0.7587, 0.375, 0.7587, 0.375, 0.7587, 0.375, 0.7515, 0.375, 0.7512, 0.375, 0.7587, 0.375, 0.7587, 0.375, 0.7587, 0.375, 0.7587, 0.375, 0.7587, 0.375, 0.7587, 0.375, 0.7587, 0.375, 0.7519, 0.375, 0.7438, 0.375, 0.7438, 0.375, 0.7518, 0.375, 0.6312, 0.3731, 0.625, 0.3732, 0.625, 0.375, 0.6312, 0.3663, 0.625, 0.3663, 0.625, 0.3732, 0.625, 0.3731, 0.625, 0.375, 0.7519, 0.375, 0.7518, 0.375, 0.7587, 0.375, 0.7587, 0.375, 0.7568, 0.375, 0.6312, 0.375, 0.7438, 0.375, 0.7438, 0.375, 0.6312, 0.375, 0.7519, 0.375, 0.7518, 0.375, 0.7438, 0.375, 0.7438, 0.375, 0.6312, 0.375, 0.6312, 0.3732, 0.625, 0.3731, 0.625, 0.3663, 0.625, 0.3731, 0.625, 0.3732, 0.625, 0.3663, 0.625, 0.375, 0.7519, 0.375, 0.7568, 0.375, 0.7587, 0.375, 0.7587, 0.375, 0.7518, 0.2517, 0.625, 0.25, 0.6301, 0.25, 0.6301, 0.2517, 0.625, 0.2517, 0.625, 0.2517, 0.625, 0.25, 0.6301, 0.25, 0.6301, 0.2518, 0.625, 0.2519, 0.625, 0.3663, 0.625, 0.3663, 0.625, 0.2517, 0.625, 0.2517, 0.625, 0.3139, 0.625, 0.3243, 0.625, 0.3271, 0.625, 0.3173, 0.625, 0.2518, 0.625, 0.3173, 0.625, 0.3271, 0.625, 0.3243, 0.625, 0.3139, 0.625, 0.2517, 0.625, 0.2517, 0.625, 0.3663, 0.625, 0.3663, 0.625, 0.2519, 0.625, 0.3663, 0.625, 0.3731, 0.625, 0.3732, 0.625, 0.3663, 0.625, 0.375, 0.6312, 0.375, 0.7438, 0.375, 0.7438, 0.375, 0.6312, 0.375, 0.7519, 0.375, 0.7518, 0.375, 0.7438, 0.375, 0.7438, 0.375, 0.6312, 0.375, 0.6312, 0.3732, 0.625, 0.3731, 0.625, 0.375, 0.6312, 0.375, 0.6312, 0.375, 0.7438, 0.375, 0.7438, 0.375, 0.7519, 0.375, 0.7438, 0.375, 0.7438, 0.375, 0.7518, 0.375, 0.6312, 0.3731, 0.625, 0.3732, 0.625, 0.375, 0.6312, 0.3663, 0.625, 0.3663, 0.625, 0.3732, 0.625, 0.3731, 0.625, 0.375, 0.7519, 0.375, 0.7518, 0.375, 0.7587, 0.375, 0.7587, 0.375, 0.7568, 0.375, 0.7519, 0.375, 0.7568, 0.375, 0.7587, 0.375, 0.7587, 0.375, 0.7518, 0.2517, 0.625, 0.2517, 0.625, 0.25, 0.6301, 0.25, 0.6301, 0.2517, 0.625, 0.25, 0.6301, 0.25, 0.6301, 0.2517, 0.625, 0.2518, 0.625, 0.3173, 0.625, 0.3271, 0.625, 0.3243, 0.625, 0.3139, 0.625, 0.2517, 0.625, 0.2517, 0.625, 0.3663, 0.625, 0.3663, 0.625, 0.2519, 0.625, 0.2518, 0.625, 0.2519, 0.625, 0.3663, 0.625, 0.3663, 0.625, 0.2517, 0.625, 0.2517, 0.625, 0.3139, 0.625, 0.3243, 0.625, 0.3271, 0.625, 0.3173, 0.625])
me_cube_007.materials.append(mat_bodycolor)
me_cube_007.materials.append(mat_front)
me_cube_007.use_remesh_fix_poles = True
me_cube_007.use_remesh_preserve_attributes = False
me_cube_007.use_mirror_x = True
me_cube_007.use_mirror_y = True
me_cube_007.use_paint_bone_selection = False
me_cube_007.use_paint_mask_vertex = True
me_cube_007.update()
arm_armature = bpy.data.armatures.new('Armature')  # bones are not reproduced
arm_armature_001 = bpy.data.armatures.new('Armature.001')  # bones are not reproduced

# ---- objects
ob_board = bpy.data.objects.new('Board', me_cube_007)
ob_armature = bpy.data.objects.new('Armature', arm_armature)
ob_armature_001 = bpy.data.objects.new('Armature.001', arm_armature_001)

# ---- transforms, parenting, visibility, modifiers, constraints
ob_board.parent = ob_armature_001
ob_board.matrix_parent_inverse = Matrix(((1.0, 4.359e-16, -5.97e-17, 1.192e-16), (4.359e-16, -0.9632, 0.2689, -0.5366), (5.97e-17, -0.2689, -0.9632, 1.922), (-0.0, 0.0, -0.0, 1.0)))
ob_board.location = (0.0, 0.0, 1.966)
ob_board.use_mesh_mirror_x = True
ob_board.use_mesh_mirror_y = True
_vg = ob_board.vertex_groups.new(name='Bone')
_vg.add([1, 2, 3, 4, 5, 6, 7, 8, 9, 10, 11, 12, 13, 14, 15, 16, 17, 18, 19, 20, 21, 22, 23, 24, 25, 26, 27, 28, 29, 30, 31, 32, 33, 34, 36, 37, 38, 39, 40, 41, 42, 43, 44, 45, 46, 47, 48, 49, 50, 51, 52, 53, 54, 55, 56, 57, 58, 59, 60, 61, 62, 63, 64, 65, 67, 68, 69, 70, 71, 72, 73, 74, 75, 76, 77, 78, 79, 80, 81, 82, 83, 84, 85, 86, 87, 88, 89, 90, 91, 92, 93, 94, 95, 96, 97, 98, 99, 100, 101, 102, 103, 104, 105, 106, 107, 108, 109, 110, 111, 113, 114, 115, 116, 117, 118, 119, 120, 121, 122, 123, 124, 125, 126, 127, 128, 129, 130, 131, 132, 133, 134, 135, 136, 137, 138, 139, 140, 141, 142, 143, 144, 145, 146, 147, 148, 151, 185, 186, 187, 209, 214, 218, 225, 270, 272, 297, 303, 309, 310, 311, 312, 313, 314, 315, 316, 317, 318, 319, 320, 321, 322, 323, 324, 325, 355, 356, 357, 358, 359, 360, 361, 362, 363, 364, 365, 366, 367], 1.0, 'REPLACE')
_vg = ob_board.vertex_groups.new(name='Bone.001')
_vg.add([35, 112, 152, 153, 154, 155, 156, 157, 158, 159, 160, 161, 162, 163, 164, 165, 166, 167, 168, 169, 170, 171, 172, 173, 174, 175, 176, 177, 178, 179, 180, 181, 182, 183, 184, 188, 189, 190, 191, 192, 193, 194, 195, 196, 197, 198, 199, 200, 201, 202, 203, 204, 205, 206, 207, 208, 210, 211, 212, 213, 215, 216, 217, 220, 226, 227, 228, 229, 230, 231, 232, 233, 234, 235, 236, 237, 238, 239, 240, 241, 242, 243, 244, 245, 246, 247, 248, 249, 250, 251, 252, 253, 254, 255, 256, 257, 258, 259, 260, 261, 262, 263, 264, 265, 266, 267, 268, 269, 271, 273, 274, 275, 276, 277, 278, 279, 280, 281, 282, 283, 284, 285, 286, 287, 288, 289, 290, 291, 292, 293, 294, 295, 296, 298, 299, 300, 301, 302, 304, 305, 306, 307, 308, 326, 327, 328, 329, 330, 331, 332, 333, 334, 335, 336, 337, 338, 339, 340, 341, 342, 343, 344, 345, 346, 347, 348, 349, 350, 351, 352, 353, 354], 1.0, 'REPLACE')
_vg = ob_board.vertex_groups.new(name='Bone.002')
_vg.add([0, 66, 149, 150, 219, 221, 222, 223, 224], 1.0, 'REPLACE')
_m = ob_board.modifiers.new('Armature', 'ARMATURE')
_m.object = ob_armature_001
ob_armature.location = (0.0, 0.0, 2.021)
ob_armature.rotation_euler = (2.896, 5.407e-17, 4.374e-16)
ob_armature.show_in_front = True
ob_armature_001.location = (0.0, 0.0, 1.996)
ob_armature_001.rotation_euler = (2.869, 5.97e-17, 4.359e-16)
ob_armature_001.show_in_front = True

# ---- collection membership
col_collection.objects.link(ob_board)
col_collection.objects.link(ob_armature)
col_collection.objects.link(ob_armature_001)

# ---- scene / render settings (as saved in the file)
scene.frame_start = 0; scene.frame_end = 10; scene.frame_set(8)
scene.render.engine = 'BLENDER_EEVEE_NEXT'
scene.cycles.use_denoising = False
scene.cycles.samples = 128
scene.cycles.sampling_pattern = 'TABULATED_SOBOL'
scene.cycles.use_adaptive_sampling = False
scene.cycles.use_light_tree = False
scene.view_settings.view_transform = 'Filmic'
bpy.context.view_layer.update()

# ---- added for rendering (the .blend has no active camera and no usable light): camera, sun
cam_auto = bpy.data.cameras.new('AutoCamera')
cam_auto.lens = 50.0
cam_auto.sensor_width = 36.0
cam_auto.clip_end = 1000.0
ob_auto_camera = bpy.data.objects.new('AutoCamera', cam_auto)
scene.collection.objects.link(ob_auto_camera)
ob_auto_camera.location = (4.60194, -5.52232, 3.67774)
ob_auto_camera.rotation_euler = (1.09748, -7.21219e-08, 0.694738)
scene.camera = ob_auto_camera
light_auto_sun = bpy.data.lights.new('AutoSun', 'SUN')
light_auto_sun.energy = 3.0
light_auto_sun.angle = 0.0523599
ob_auto_sun = bpy.data.objects.new('AutoSun', light_auto_sun)
scene.collection.objects.link(ob_auto_sun)
ob_auto_sun.rotation_euler = (0.872665, 0.174533, 0.523599)
bpy.context.view_layer.update()
